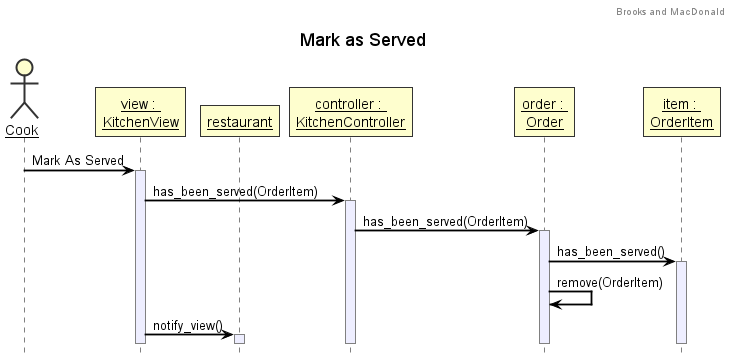

The diagram above was rendered by PlantUML. Its source (embedded in the PNG):
@startuml
'https://plantuml.com/sequence-diagram
!include style.puml
header Brooks and MacDonald
title Mark as Served
actor Cook
participant "view : \nKitchenView" as view
participant "restaurant"
participant "controller : \nKitchenController" as controller

participant "order : \nOrder" as order
participant "item : \nOrderItem" as items

Cook -> view ++ : Mark As Served
view ->controller++: has_been_served(OrderItem)
controller -> order++: has_been_served(OrderItem)
order-> items++: has_been_served()
order -> order: remove(OrderItem)


view->restaurant++: notify_view()


@enduml